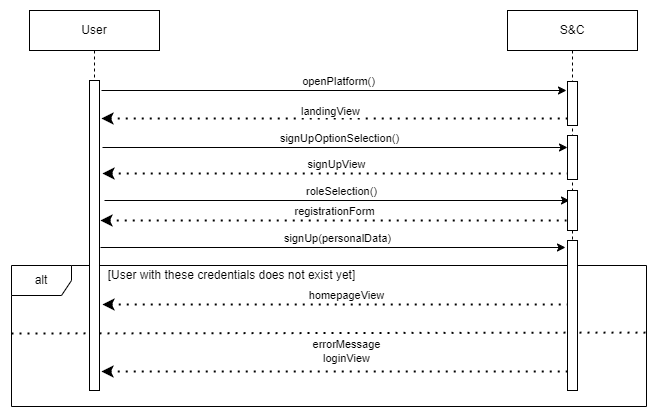

The diagram above was exported from draw.io. Its source (the exported page's mxGraphModel, read from the mxfile embedded in the PNG):
<mxGraphModel dx="2522" dy="1022" grid="1" gridSize="10" guides="1" tooltips="1" connect="1" arrows="1" fold="1" page="1" pageScale="1" pageWidth="827" pageHeight="1169" math="0" shadow="0">
  <root>
    <mxCell id="0" />
    <mxCell id="1" parent="0" />
    <mxCell id="wDvrYtbfAWNGjff_piZl-1" value="" style="endArrow=classic;html=1;rounded=0;" edge="1" parent="1">
      <mxGeometry width="50" height="50" relative="1" as="geometry">
        <mxPoint x="-1546" y="120" as="sourcePoint" />
        <mxPoint x="-1081" y="120" as="targetPoint" />
      </mxGeometry>
    </mxCell>
    <mxCell id="wDvrYtbfAWNGjff_piZl-2" value="openPlatform()" style="edgeLabel;html=1;align=center;verticalAlign=middle;resizable=0;points=[];" connectable="0" vertex="1" parent="wDvrYtbfAWNGjff_piZl-1">
      <mxGeometry x="-0.1355" y="2" relative="1" as="geometry">
        <mxPoint x="34" y="-8" as="offset" />
      </mxGeometry>
    </mxCell>
    <mxCell id="wDvrYtbfAWNGjff_piZl-3" value="" style="endArrow=none;dashed=1;html=1;dashPattern=1 3;strokeWidth=2;rounded=0;endFill=0;startArrow=classic;startFill=1;" edge="1" parent="1">
      <mxGeometry width="50" height="50" relative="1" as="geometry">
        <mxPoint x="-1546" y="148" as="sourcePoint" />
        <mxPoint x="-1080" y="148" as="targetPoint" />
      </mxGeometry>
    </mxCell>
    <mxCell id="wDvrYtbfAWNGjff_piZl-4" value="Text" style="edgeLabel;html=1;align=center;verticalAlign=middle;resizable=0;points=[];" vertex="1" connectable="0" parent="wDvrYtbfAWNGjff_piZl-3">
      <mxGeometry x="-0.0275" y="9" relative="1" as="geometry">
        <mxPoint as="offset" />
      </mxGeometry>
    </mxCell>
    <mxCell id="wDvrYtbfAWNGjff_piZl-5" value="landingView" style="edgeLabel;html=1;align=center;verticalAlign=middle;resizable=0;points=[];" vertex="1" connectable="0" parent="wDvrYtbfAWNGjff_piZl-3">
      <mxGeometry x="-0.0189" y="8" relative="1" as="geometry">
        <mxPoint as="offset" />
      </mxGeometry>
    </mxCell>
    <mxCell id="wDvrYtbfAWNGjff_piZl-6" value="" style="endArrow=classic;html=1;rounded=0;" edge="1" parent="1">
      <mxGeometry width="50" height="50" relative="1" as="geometry">
        <mxPoint x="-1545" y="177" as="sourcePoint" />
        <mxPoint x="-1080" y="177" as="targetPoint" />
      </mxGeometry>
    </mxCell>
    <mxCell id="wDvrYtbfAWNGjff_piZl-7" value="signUpOptionSelection()" style="edgeLabel;html=1;align=center;verticalAlign=middle;resizable=0;points=[];" connectable="0" vertex="1" parent="wDvrYtbfAWNGjff_piZl-6">
      <mxGeometry x="-0.1355" y="2" relative="1" as="geometry">
        <mxPoint x="34" y="-8" as="offset" />
      </mxGeometry>
    </mxCell>
    <mxCell id="wDvrYtbfAWNGjff_piZl-8" value="" style="endArrow=none;dashed=1;html=1;dashPattern=1 3;strokeWidth=2;rounded=0;endFill=0;startArrow=classic;startFill=1;" edge="1" parent="1">
      <mxGeometry width="50" height="50" relative="1" as="geometry">
        <mxPoint x="-1545" y="203" as="sourcePoint" />
        <mxPoint x="-1079" y="203" as="targetPoint" />
      </mxGeometry>
    </mxCell>
    <mxCell id="wDvrYtbfAWNGjff_piZl-9" value="signUpView" style="edgeLabel;html=1;align=center;verticalAlign=middle;resizable=0;points=[];" connectable="0" vertex="1" parent="wDvrYtbfAWNGjff_piZl-8">
      <mxGeometry x="0.0043" relative="1" as="geometry">
        <mxPoint y="-10" as="offset" />
      </mxGeometry>
    </mxCell>
    <mxCell id="wDvrYtbfAWNGjff_piZl-10" value="" style="endArrow=classic;html=1;rounded=0;" edge="1" parent="1">
      <mxGeometry width="50" height="50" relative="1" as="geometry">
        <mxPoint x="-1543" y="230" as="sourcePoint" />
        <mxPoint x="-1078" y="230" as="targetPoint" />
      </mxGeometry>
    </mxCell>
    <mxCell id="wDvrYtbfAWNGjff_piZl-11" value="roleSelection()" style="edgeLabel;html=1;align=center;verticalAlign=middle;resizable=0;points=[];" connectable="0" vertex="1" parent="wDvrYtbfAWNGjff_piZl-10">
      <mxGeometry x="-0.1355" y="2" relative="1" as="geometry">
        <mxPoint x="34" y="-8" as="offset" />
      </mxGeometry>
    </mxCell>
    <mxCell id="wDvrYtbfAWNGjff_piZl-12" value="" style="endArrow=none;dashed=1;html=1;dashPattern=1 3;strokeWidth=2;rounded=0;endFill=0;startArrow=classic;startFill=1;" edge="1" parent="1">
      <mxGeometry width="50" height="50" relative="1" as="geometry">
        <mxPoint x="-1545" y="334" as="sourcePoint" />
        <mxPoint x="-1079" y="334" as="targetPoint" />
      </mxGeometry>
    </mxCell>
    <mxCell id="wDvrYtbfAWNGjff_piZl-13" value="homepageView" style="edgeLabel;html=1;align=center;verticalAlign=middle;resizable=0;points=[];" connectable="0" vertex="1" parent="wDvrYtbfAWNGjff_piZl-12">
      <mxGeometry x="0.0043" relative="1" as="geometry">
        <mxPoint x="10" y="-10" as="offset" />
      </mxGeometry>
    </mxCell>
    <mxCell id="wDvrYtbfAWNGjff_piZl-14" value="alt" style="shape=umlFrame;whiteSpace=wrap;html=1;pointerEvents=0;" vertex="1" parent="1">
      <mxGeometry x="-1636" y="295" width="635" height="141" as="geometry" />
    </mxCell>
    <mxCell id="wDvrYtbfAWNGjff_piZl-15" value="" style="endArrow=none;dashed=1;html=1;dashPattern=1 3;strokeWidth=2;rounded=0;exitX=0.001;exitY=0.375;exitDx=0;exitDy=0;exitPerimeter=0;entryX=1.002;entryY=0.322;entryDx=0;entryDy=0;entryPerimeter=0;" edge="1" parent="1">
      <mxGeometry width="50" height="50" relative="1" as="geometry">
        <mxPoint x="-1636" y="363" as="sourcePoint" />
        <mxPoint x="-999.73" y="362.05999999999995" as="targetPoint" />
      </mxGeometry>
    </mxCell>
    <mxCell id="wDvrYtbfAWNGjff_piZl-16" value="[User with these credentials does not exist yet]" style="text;html=1;align=center;verticalAlign=middle;resizable=0;points=[];autosize=1;strokeColor=none;fillColor=none;" vertex="1" parent="1">
      <mxGeometry x="-1551" y="290" width="270" height="30" as="geometry" />
    </mxCell>
    <mxCell id="wDvrYtbfAWNGjff_piZl-17" value="" style="endArrow=none;dashed=1;html=1;dashPattern=1 3;strokeWidth=2;rounded=0;endFill=0;startArrow=classic;startFill=1;" edge="1" parent="1">
      <mxGeometry width="50" height="50" relative="1" as="geometry">
        <mxPoint x="-1546" y="401" as="sourcePoint" />
        <mxPoint x="-1080" y="401" as="targetPoint" />
      </mxGeometry>
    </mxCell>
    <mxCell id="wDvrYtbfAWNGjff_piZl-18" value="errorMessage&lt;div&gt;loginView&lt;/div&gt;" style="edgeLabel;html=1;align=center;verticalAlign=middle;resizable=0;points=[];" connectable="0" vertex="1" parent="wDvrYtbfAWNGjff_piZl-17">
      <mxGeometry x="0.0043" relative="1" as="geometry">
        <mxPoint x="11" y="-21" as="offset" />
      </mxGeometry>
    </mxCell>
    <mxCell id="wDvrYtbfAWNGjff_piZl-19" value="&lt;div&gt;S&amp;amp;C&lt;/div&gt;" style="shape=umlLifeline;perimeter=lifelinePerimeter;whiteSpace=wrap;html=1;container=1;dropTarget=0;collapsible=0;recursiveResize=0;outlineConnect=0;portConstraint=eastwest;newEdgeStyle={&quot;curved&quot;:0,&quot;rounded&quot;:0};" vertex="1" parent="1">
      <mxGeometry x="-1140" y="40" width="130" height="380" as="geometry" />
    </mxCell>
    <mxCell id="wDvrYtbfAWNGjff_piZl-20" value="" style="html=1;points=[[0,0,0,0,5],[0,1,0,0,-5],[1,0,0,0,5],[1,1,0,0,-5]];perimeter=orthogonalPerimeter;outlineConnect=0;targetShapes=umlLifeline;portConstraint=eastwest;newEdgeStyle={&quot;curved&quot;:0,&quot;rounded&quot;:0};" vertex="1" parent="wDvrYtbfAWNGjff_piZl-19">
      <mxGeometry x="60" y="71" width="10" height="44" as="geometry" />
    </mxCell>
    <mxCell id="wDvrYtbfAWNGjff_piZl-21" value="" style="html=1;points=[[0,0,0,0,5],[0,1,0,0,-5],[1,0,0,0,5],[1,1,0,0,-5]];perimeter=orthogonalPerimeter;outlineConnect=0;targetShapes=umlLifeline;portConstraint=eastwest;newEdgeStyle={&quot;curved&quot;:0,&quot;rounded&quot;:0};" vertex="1" parent="wDvrYtbfAWNGjff_piZl-19">
      <mxGeometry x="60" y="125" width="10" height="44" as="geometry" />
    </mxCell>
    <mxCell id="wDvrYtbfAWNGjff_piZl-22" value="" style="html=1;points=[[0,0,0,0,5],[0,1,0,0,-5],[1,0,0,0,5],[1,1,0,0,-5]];perimeter=orthogonalPerimeter;outlineConnect=0;targetShapes=umlLifeline;portConstraint=eastwest;newEdgeStyle={&quot;curved&quot;:0,&quot;rounded&quot;:0};" vertex="1" parent="wDvrYtbfAWNGjff_piZl-19">
      <mxGeometry x="60" y="180" width="10" height="40" as="geometry" />
    </mxCell>
    <mxCell id="wDvrYtbfAWNGjff_piZl-23" value="" style="html=1;points=[[0,0,0,0,5],[0,1,0,0,-5],[1,0,0,0,5],[1,1,0,0,-5]];perimeter=orthogonalPerimeter;outlineConnect=0;targetShapes=umlLifeline;portConstraint=eastwest;newEdgeStyle={&quot;curved&quot;:0,&quot;rounded&quot;:0};" vertex="1" parent="wDvrYtbfAWNGjff_piZl-19">
      <mxGeometry x="60" y="230" width="10" height="150" as="geometry" />
    </mxCell>
    <mxCell id="wDvrYtbfAWNGjff_piZl-24" value="&lt;div&gt;User&lt;/div&gt;" style="shape=umlLifeline;perimeter=lifelinePerimeter;whiteSpace=wrap;html=1;container=1;dropTarget=0;collapsible=0;recursiveResize=0;outlineConnect=0;portConstraint=eastwest;newEdgeStyle={&quot;curved&quot;:0,&quot;rounded&quot;:0};" vertex="1" parent="1">
      <mxGeometry x="-1618" y="40" width="130" height="380" as="geometry" />
    </mxCell>
    <mxCell id="wDvrYtbfAWNGjff_piZl-25" value="" style="html=1;points=[[0,0,0,0,5],[0,1,0,0,-5],[1,0,0,0,5],[1,1,0,0,-5]];perimeter=orthogonalPerimeter;outlineConnect=0;targetShapes=umlLifeline;portConstraint=eastwest;newEdgeStyle={&quot;curved&quot;:0,&quot;rounded&quot;:0};" vertex="1" parent="wDvrYtbfAWNGjff_piZl-24">
      <mxGeometry x="60" y="70" width="10" height="310" as="geometry" />
    </mxCell>
    <mxCell id="wDvrYtbfAWNGjff_piZl-26" value="" style="endArrow=none;dashed=1;html=1;dashPattern=1 3;strokeWidth=2;rounded=0;endFill=0;startArrow=classic;startFill=1;" edge="1" parent="1">
      <mxGeometry width="50" height="50" relative="1" as="geometry">
        <mxPoint x="-1547" y="250" as="sourcePoint" />
        <mxPoint x="-1081" y="250" as="targetPoint" />
      </mxGeometry>
    </mxCell>
    <mxCell id="wDvrYtbfAWNGjff_piZl-27" value="registrationForm" style="edgeLabel;html=1;align=center;verticalAlign=middle;resizable=0;points=[];" connectable="0" vertex="1" parent="wDvrYtbfAWNGjff_piZl-26">
      <mxGeometry x="0.0043" relative="1" as="geometry">
        <mxPoint y="-10" as="offset" />
      </mxGeometry>
    </mxCell>
    <mxCell id="wDvrYtbfAWNGjff_piZl-28" value="" style="endArrow=classic;html=1;rounded=0;" edge="1" parent="1">
      <mxGeometry width="50" height="50" relative="1" as="geometry">
        <mxPoint x="-1547" y="277" as="sourcePoint" />
        <mxPoint x="-1082" y="277" as="targetPoint" />
      </mxGeometry>
    </mxCell>
    <mxCell id="wDvrYtbfAWNGjff_piZl-29" value="signUp(personalData)" style="edgeLabel;html=1;align=center;verticalAlign=middle;resizable=0;points=[];" connectable="0" vertex="1" parent="wDvrYtbfAWNGjff_piZl-28">
      <mxGeometry x="-0.1355" y="2" relative="1" as="geometry">
        <mxPoint x="34" y="-8" as="offset" />
      </mxGeometry>
    </mxCell>
  </root>
</mxGraphModel>